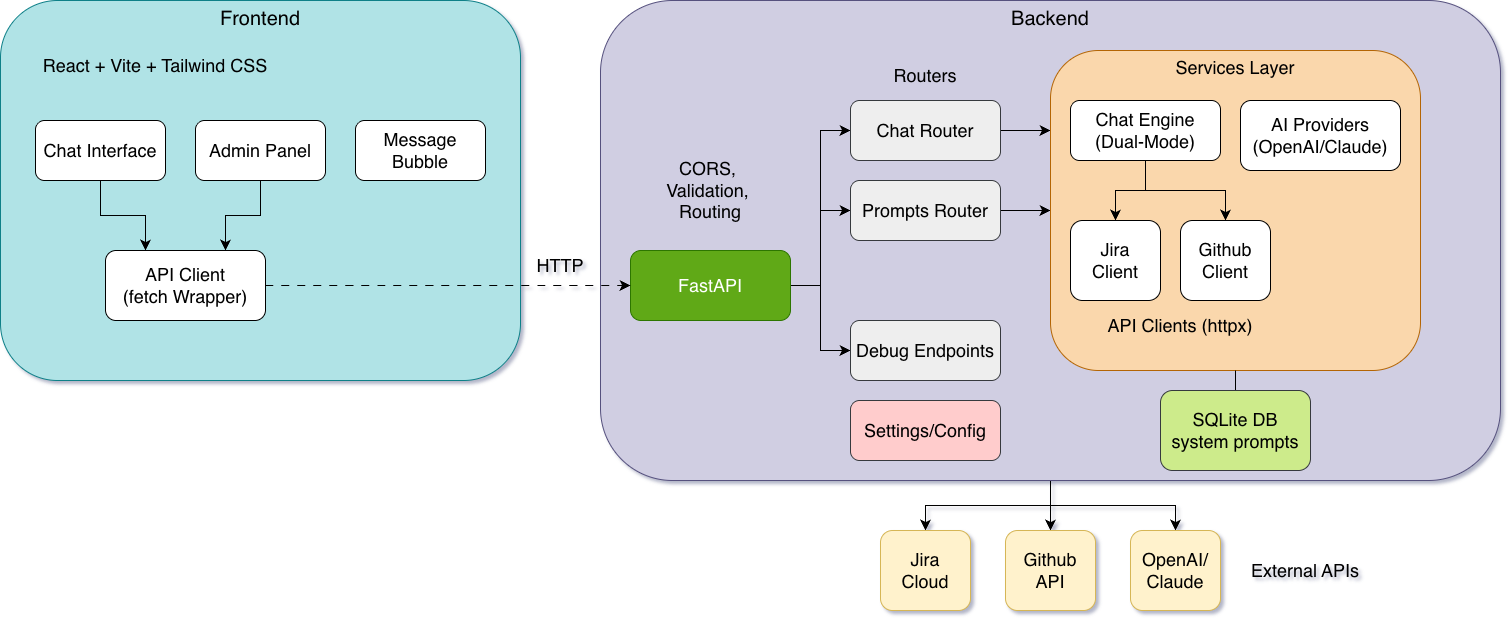

The diagram above was exported from draw.io. Its source (the exported page's mxGraphModel, read from the mxfile embedded in the PNG):
<mxGraphModel dx="1262" dy="1338" grid="1" gridSize="10" guides="1" tooltips="1" connect="1" arrows="1" fold="1" page="1" pageScale="1" pageWidth="850" pageHeight="1100" math="0" shadow="0">
  <root>
    <mxCell id="0" />
    <mxCell id="1" parent="0" />
    <mxCell id="wdOkgAzhrQIC3aaHUo4o-9" parent="1" style="rounded=1;whiteSpace=wrap;html=1;verticalAlign=top;fontSize=20;fillColor=#b0e3e6;strokeColor=#0e8088;" value="Frontend" vertex="1">
      <mxGeometry height="380" width="520" x="30" y="90" as="geometry" />
    </mxCell>
    <mxCell id="wdOkgAzhrQIC3aaHUo4o-2" parent="1" style="text;html=1;whiteSpace=wrap;strokeColor=none;fillColor=none;align=center;verticalAlign=middle;rounded=0;fontSize=18;" value="React + Vite + Tailwind CSS" vertex="1">
      <mxGeometry height="30" width="240" x="65" y="140" as="geometry" />
    </mxCell>
    <mxCell id="wdOkgAzhrQIC3aaHUo4o-7" edge="1" parent="1" source="wdOkgAzhrQIC3aaHUo4o-3" style="edgeStyle=orthogonalEdgeStyle;rounded=0;orthogonalLoop=1;jettySize=auto;html=1;entryX=0.25;entryY=0;entryDx=0;entryDy=0;fontSize=12;startSize=8;endSize=8;" target="wdOkgAzhrQIC3aaHUo4o-6">
      <mxGeometry relative="1" as="geometry" />
    </mxCell>
    <mxCell id="wdOkgAzhrQIC3aaHUo4o-3" parent="1" style="rounded=1;whiteSpace=wrap;html=1;fontSize=18;" value="Chat Interface" vertex="1">
      <mxGeometry height="60" width="130" x="65" y="210" as="geometry" />
    </mxCell>
    <mxCell id="wdOkgAzhrQIC3aaHUo4o-8" edge="1" parent="1" source="wdOkgAzhrQIC3aaHUo4o-4" style="edgeStyle=orthogonalEdgeStyle;rounded=0;orthogonalLoop=1;jettySize=auto;html=1;entryX=0.75;entryY=0;entryDx=0;entryDy=0;fontSize=12;startSize=8;endSize=8;" target="wdOkgAzhrQIC3aaHUo4o-6">
      <mxGeometry relative="1" as="geometry" />
    </mxCell>
    <mxCell id="wdOkgAzhrQIC3aaHUo4o-4" parent="1" style="rounded=1;whiteSpace=wrap;html=1;fontSize=18;" value="Admin Panel" vertex="1">
      <mxGeometry height="60" width="130" x="225" y="210" as="geometry" />
    </mxCell>
    <mxCell id="wdOkgAzhrQIC3aaHUo4o-5" parent="1" style="rounded=1;whiteSpace=wrap;html=1;fontSize=18;" value="Message Bubble" vertex="1">
      <mxGeometry height="60" width="130" x="385" y="210" as="geometry" />
    </mxCell>
    <mxCell id="wdOkgAzhrQIC3aaHUo4o-6" parent="1" style="rounded=1;whiteSpace=wrap;html=1;fontSize=18;" value="API Client&lt;div&gt;(fetch Wrapper)&lt;/div&gt;" vertex="1">
      <mxGeometry height="70" width="160" x="135" y="340" as="geometry" />
    </mxCell>
    <mxCell id="wdOkgAzhrQIC3aaHUo4o-39" edge="1" parent="1" source="wdOkgAzhrQIC3aaHUo4o-10" style="edgeStyle=none;curved=1;rounded=0;orthogonalLoop=1;jettySize=auto;html=1;entryX=0.5;entryY=0;entryDx=0;entryDy=0;fontSize=12;startSize=8;endSize=8;" target="wdOkgAzhrQIC3aaHUo4o-36">
      <mxGeometry relative="1" as="geometry" />
    </mxCell>
    <mxCell id="wdOkgAzhrQIC3aaHUo4o-40" edge="1" parent="1" source="wdOkgAzhrQIC3aaHUo4o-10" style="edgeStyle=orthogonalEdgeStyle;rounded=0;orthogonalLoop=1;jettySize=auto;html=1;entryX=0.5;entryY=0;entryDx=0;entryDy=0;fontSize=12;startSize=8;endSize=8;" target="wdOkgAzhrQIC3aaHUo4o-37">
      <mxGeometry relative="1" as="geometry" />
    </mxCell>
    <mxCell id="wdOkgAzhrQIC3aaHUo4o-41" edge="1" parent="1" source="wdOkgAzhrQIC3aaHUo4o-10" style="edgeStyle=orthogonalEdgeStyle;rounded=0;orthogonalLoop=1;jettySize=auto;html=1;entryX=0.5;entryY=0;entryDx=0;entryDy=0;fontSize=12;startSize=8;endSize=8;" target="wdOkgAzhrQIC3aaHUo4o-38">
      <mxGeometry relative="1" as="geometry" />
    </mxCell>
    <mxCell id="wdOkgAzhrQIC3aaHUo4o-10" parent="1" style="rounded=1;whiteSpace=wrap;html=1;verticalAlign=top;fontSize=20;align=center;spacingLeft=0;fillColor=#d0cee2;strokeColor=#56517e;" value="Backend" vertex="1">
      <mxGeometry height="480" width="900" x="630" y="90" as="geometry" />
    </mxCell>
    <mxCell id="wdOkgAzhrQIC3aaHUo4o-19" edge="1" parent="1" source="wdOkgAzhrQIC3aaHUo4o-11" style="edgeStyle=orthogonalEdgeStyle;rounded=0;orthogonalLoop=1;jettySize=auto;html=1;entryX=0;entryY=0.5;entryDx=0;entryDy=0;fontSize=12;startSize=8;endSize=8;" target="wdOkgAzhrQIC3aaHUo4o-16">
      <mxGeometry relative="1" as="geometry" />
    </mxCell>
    <mxCell id="wdOkgAzhrQIC3aaHUo4o-20" edge="1" parent="1" source="wdOkgAzhrQIC3aaHUo4o-11" style="edgeStyle=orthogonalEdgeStyle;rounded=0;orthogonalLoop=1;jettySize=auto;html=1;entryX=0;entryY=0.5;entryDx=0;entryDy=0;fontSize=12;startSize=8;endSize=8;" target="wdOkgAzhrQIC3aaHUo4o-17">
      <mxGeometry relative="1" as="geometry" />
    </mxCell>
    <mxCell id="wdOkgAzhrQIC3aaHUo4o-21" edge="1" parent="1" source="wdOkgAzhrQIC3aaHUo4o-11" style="edgeStyle=orthogonalEdgeStyle;rounded=0;orthogonalLoop=1;jettySize=auto;html=1;entryX=0;entryY=0.5;entryDx=0;entryDy=0;fontSize=12;startSize=8;endSize=8;" target="wdOkgAzhrQIC3aaHUo4o-18">
      <mxGeometry relative="1" as="geometry" />
    </mxCell>
    <mxCell id="wdOkgAzhrQIC3aaHUo4o-11" parent="1" style="rounded=1;whiteSpace=wrap;html=1;fontSize=18;fillColor=#60a917;fontColor=#ffffff;strokeColor=#2D7600;" value="FastAPI" vertex="1">
      <mxGeometry height="70" width="160" x="660" y="340" as="geometry" />
    </mxCell>
    <mxCell id="wdOkgAzhrQIC3aaHUo4o-12" edge="1" parent="1" source="wdOkgAzhrQIC3aaHUo4o-6" style="edgeStyle=none;curved=1;rounded=0;orthogonalLoop=1;jettySize=auto;html=1;entryX=0;entryY=0.5;entryDx=0;entryDy=0;fontSize=12;startSize=8;endSize=8;dashed=1;dashPattern=8 8;" target="wdOkgAzhrQIC3aaHUo4o-11">
      <mxGeometry relative="1" as="geometry" />
    </mxCell>
    <mxCell id="wdOkgAzhrQIC3aaHUo4o-14" parent="1" style="text;html=1;whiteSpace=wrap;strokeColor=none;fillColor=none;align=center;verticalAlign=middle;rounded=0;fontSize=18;" value="CORS,&amp;nbsp;&lt;div&gt;Validation,&amp;nbsp;&lt;/div&gt;&lt;div&gt;Routing&lt;/div&gt;" vertex="1">
      <mxGeometry height="30" width="150" x="665" y="265" as="geometry" />
    </mxCell>
    <mxCell id="wdOkgAzhrQIC3aaHUo4o-15" edge="1" parent="1" source="wdOkgAzhrQIC3aaHUo4o-14" style="edgeStyle=none;curved=1;rounded=0;orthogonalLoop=1;jettySize=auto;html=1;exitX=0.5;exitY=0;exitDx=0;exitDy=0;fontSize=12;startSize=8;endSize=8;" target="wdOkgAzhrQIC3aaHUo4o-14">
      <mxGeometry relative="1" as="geometry" />
    </mxCell>
    <mxCell id="wdOkgAzhrQIC3aaHUo4o-23" edge="1" parent="1" source="wdOkgAzhrQIC3aaHUo4o-16" style="edgeStyle=none;curved=1;rounded=0;orthogonalLoop=1;jettySize=auto;html=1;entryX=0;entryY=0.25;entryDx=0;entryDy=0;fontSize=12;startSize=8;endSize=8;" target="wdOkgAzhrQIC3aaHUo4o-22">
      <mxGeometry relative="1" as="geometry" />
    </mxCell>
    <mxCell id="wdOkgAzhrQIC3aaHUo4o-16" parent="1" style="rounded=1;whiteSpace=wrap;html=1;fontSize=18;fillColor=#eeeeee;strokeColor=#36393d;" value="Chat Router" vertex="1">
      <mxGeometry height="60" width="150" x="880" y="190" as="geometry" />
    </mxCell>
    <mxCell id="wdOkgAzhrQIC3aaHUo4o-24" edge="1" parent="1" source="wdOkgAzhrQIC3aaHUo4o-17" style="edgeStyle=none;curved=1;rounded=0;orthogonalLoop=1;jettySize=auto;html=1;entryX=0;entryY=0.5;entryDx=0;entryDy=0;fontSize=12;startSize=8;endSize=8;" target="wdOkgAzhrQIC3aaHUo4o-22">
      <mxGeometry relative="1" as="geometry" />
    </mxCell>
    <mxCell id="wdOkgAzhrQIC3aaHUo4o-17" parent="1" style="rounded=1;whiteSpace=wrap;html=1;fontSize=18;fillColor=#eeeeee;strokeColor=#36393d;" value="Prompts Router" vertex="1">
      <mxGeometry height="60" width="150" x="880" y="270" as="geometry" />
    </mxCell>
    <mxCell id="wdOkgAzhrQIC3aaHUo4o-18" parent="1" style="rounded=1;whiteSpace=wrap;html=1;fontSize=18;fillColor=#eeeeee;strokeColor=#36393d;" value="Debug Endpoints" vertex="1">
      <mxGeometry height="60" width="150" x="880" y="410" as="geometry" />
    </mxCell>
    <mxCell id="wdOkgAzhrQIC3aaHUo4o-22" parent="1" style="rounded=1;whiteSpace=wrap;html=1;fontSize=18;verticalAlign=top;fillColor=#fad7ac;strokeColor=#b46504;" value="Services Layer" vertex="1">
      <mxGeometry height="320" width="370" x="1080" y="140" as="geometry" />
    </mxCell>
    <mxCell id="wdOkgAzhrQIC3aaHUo4o-29" edge="1" parent="1" source="wdOkgAzhrQIC3aaHUo4o-25" style="edgeStyle=orthogonalEdgeStyle;rounded=0;orthogonalLoop=1;jettySize=auto;html=1;entryX=0.5;entryY=0;entryDx=0;entryDy=0;fontSize=12;startSize=8;endSize=8;" target="wdOkgAzhrQIC3aaHUo4o-26">
      <mxGeometry relative="1" as="geometry" />
    </mxCell>
    <mxCell id="wdOkgAzhrQIC3aaHUo4o-30" edge="1" parent="1" source="wdOkgAzhrQIC3aaHUo4o-25" style="edgeStyle=orthogonalEdgeStyle;rounded=0;orthogonalLoop=1;jettySize=auto;html=1;entryX=0.5;entryY=0;entryDx=0;entryDy=0;fontSize=12;startSize=8;endSize=8;" target="wdOkgAzhrQIC3aaHUo4o-28">
      <mxGeometry relative="1" as="geometry" />
    </mxCell>
    <mxCell id="wdOkgAzhrQIC3aaHUo4o-25" parent="1" style="rounded=1;whiteSpace=wrap;html=1;fontSize=18;" value="Chat Engine&lt;div&gt;(Dual-Mode)&lt;/div&gt;" vertex="1">
      <mxGeometry height="60" width="150" x="1100" y="190" as="geometry" />
    </mxCell>
    <mxCell id="wdOkgAzhrQIC3aaHUo4o-26" parent="1" style="rounded=1;whiteSpace=wrap;html=1;fontSize=18;" value="Jira&lt;div&gt;Client&lt;/div&gt;" vertex="1">
      <mxGeometry height="80" width="90" x="1100" y="310" as="geometry" />
    </mxCell>
    <mxCell id="wdOkgAzhrQIC3aaHUo4o-28" parent="1" style="rounded=1;whiteSpace=wrap;html=1;fontSize=18;" value="Github Client" vertex="1">
      <mxGeometry height="80" width="90" x="1210" y="310" as="geometry" />
    </mxCell>
    <mxCell id="wdOkgAzhrQIC3aaHUo4o-31" parent="1" style="text;html=1;whiteSpace=wrap;strokeColor=none;fillColor=none;align=center;verticalAlign=middle;rounded=0;fontSize=18;" value="API Clients (httpx)" vertex="1">
      <mxGeometry height="30" width="240" x="1090" y="400" as="geometry" />
    </mxCell>
    <mxCell id="wdOkgAzhrQIC3aaHUo4o-32" edge="1" parent="1" source="wdOkgAzhrQIC3aaHUo4o-31" style="edgeStyle=none;curved=1;rounded=0;orthogonalLoop=1;jettySize=auto;html=1;exitX=0.5;exitY=1;exitDx=0;exitDy=0;fontSize=12;startSize=8;endSize=8;" target="wdOkgAzhrQIC3aaHUo4o-31">
      <mxGeometry relative="1" as="geometry" />
    </mxCell>
    <mxCell id="wdOkgAzhrQIC3aaHUo4o-33" parent="1" style="rounded=1;whiteSpace=wrap;html=1;fontSize=18;" value="AI Providers&lt;div&gt;(OpenAI/Claude)&lt;/div&gt;" vertex="1">
      <mxGeometry height="70" width="160" x="1270" y="190" as="geometry" />
    </mxCell>
    <mxCell id="wdOkgAzhrQIC3aaHUo4o-35" edge="1" parent="1" source="wdOkgAzhrQIC3aaHUo4o-34" style="edgeStyle=none;curved=1;rounded=0;orthogonalLoop=1;jettySize=auto;html=1;entryX=0.5;entryY=1;entryDx=0;entryDy=0;fontSize=12;startSize=8;endSize=8;endArrow=none;endFill=0;" target="wdOkgAzhrQIC3aaHUo4o-22">
      <mxGeometry relative="1" as="geometry" />
    </mxCell>
    <mxCell id="wdOkgAzhrQIC3aaHUo4o-34" parent="1" style="rounded=1;whiteSpace=wrap;html=1;fontSize=18;fillColor=#cdeb8b;strokeColor=#36393d;labelBackgroundColor=none;" value="SQLite DB&lt;div&gt;system prompts&lt;/div&gt;" vertex="1">
      <mxGeometry height="80" width="150" x="1190" y="480" as="geometry" />
    </mxCell>
    <mxCell id="wdOkgAzhrQIC3aaHUo4o-36" parent="1" style="rounded=1;whiteSpace=wrap;html=1;fontSize=18;fillColor=#fff2cc;strokeColor=#d6b656;" value="Github&lt;div&gt;API&lt;/div&gt;" vertex="1">
      <mxGeometry height="80" width="90" x="1035" y="620" as="geometry" />
    </mxCell>
    <mxCell id="wdOkgAzhrQIC3aaHUo4o-37" parent="1" style="rounded=1;whiteSpace=wrap;html=1;fontSize=18;fillColor=#fff2cc;strokeColor=#d6b656;" value="Jira&lt;div&gt;Cloud&lt;/div&gt;" vertex="1">
      <mxGeometry height="80" width="90" x="910" y="620" as="geometry" />
    </mxCell>
    <mxCell id="wdOkgAzhrQIC3aaHUo4o-38" parent="1" style="rounded=1;whiteSpace=wrap;html=1;fontSize=18;fillColor=#fff2cc;strokeColor=#d6b656;" value="&lt;div&gt;OpenAI/&lt;/div&gt;&lt;div&gt;Claude&lt;/div&gt;" vertex="1">
      <mxGeometry height="80" width="90" x="1160" y="620" as="geometry" />
    </mxCell>
    <mxCell id="wdOkgAzhrQIC3aaHUo4o-42" parent="1" style="text;html=1;whiteSpace=wrap;strokeColor=none;fillColor=none;align=center;verticalAlign=middle;rounded=0;fontSize=18;" value="External APIs" vertex="1">
      <mxGeometry height="30" width="150" x="1260" y="645" as="geometry" />
    </mxCell>
    <mxCell id="wdOkgAzhrQIC3aaHUo4o-43" parent="1" style="text;html=1;whiteSpace=wrap;strokeColor=none;fillColor=none;align=center;verticalAlign=middle;rounded=0;fontSize=18;" value="Routers" vertex="1">
      <mxGeometry height="30" width="150" x="880" y="150" as="geometry" />
    </mxCell>
    <mxCell id="wdOkgAzhrQIC3aaHUo4o-44" parent="1" style="rounded=1;whiteSpace=wrap;html=1;fontSize=18;fillColor=#ffcccc;strokeColor=#36393d;" value="Settings/Config" vertex="1">
      <mxGeometry height="60" width="150" x="880" y="490" as="geometry" />
    </mxCell>
    <mxCell id="D0bGThkKGsFupN2CXfEG-1" parent="1" style="text;html=1;whiteSpace=wrap;strokeColor=none;fillColor=none;align=center;verticalAlign=middle;rounded=0;fontSize=18;" value="HTTP" vertex="1">
      <mxGeometry height="30" width="80" x="550" y="340" as="geometry" />
    </mxCell>
  </root>
</mxGraphModel>